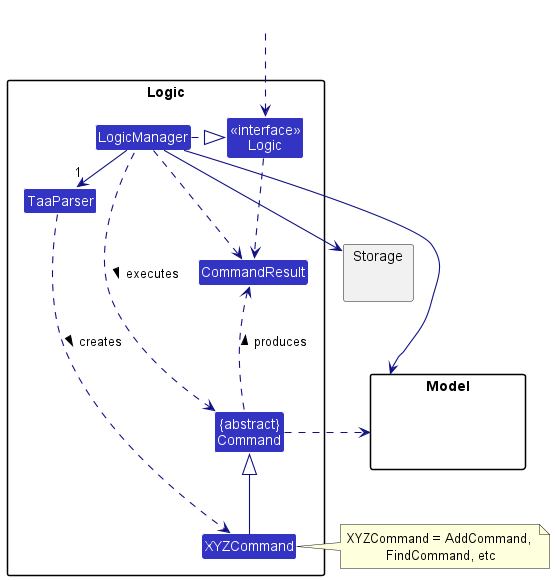

The diagram above was rendered by PlantUML. Its source (embedded in the PNG):
@startuml
!include style.puml
skinparam arrowThickness 1.1
skinparam arrowColor LOGIC_COLOR_T4
skinparam classBackgroundColor LOGIC_COLOR

package Logic {

Class TaaParser
Class XYZCommand
Class CommandResult
Class "{abstract}\nCommand" as Command


Class "<<interface>>\nLogic" as LogicInterface
Class LogicManager
}

package Model{
Class HiddenModel #FFFFFF
}

package Storage{
}

Class HiddenOutside #FFFFFF
HiddenOutside ..> LogicInterface

LogicManager .right.|> LogicInterface
LogicManager -right->"1" TaaParser
TaaParser ..> XYZCommand : creates >

XYZCommand -up-|> Command
LogicManager .left.> Command : executes >

LogicManager --> Model
LogicManager --> Storage
Storage --[hidden] Model
Command .[hidden]up.> Storage
Command .right.> Model
note right of XYZCommand: XYZCommand = AddCommand, \nFindCommand, etc

LogicInterface ..> CommandResult
LogicManager .down.> CommandResult
Command .up.> CommandResult : produces >
@enduml